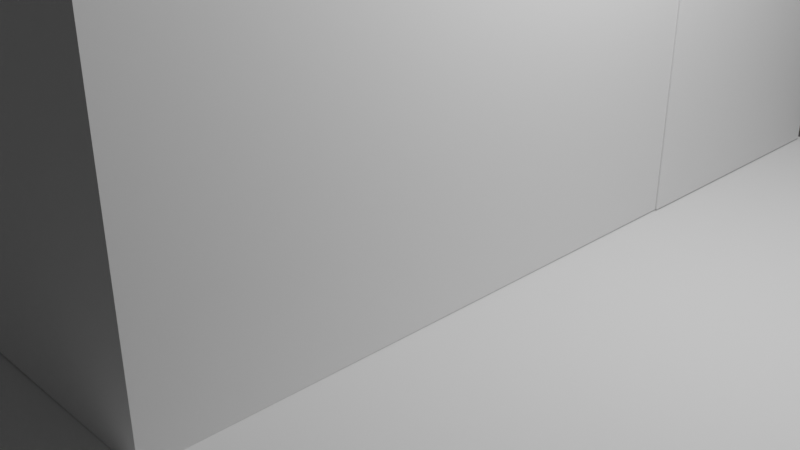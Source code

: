 # Source: simpsonshouse.blend  (saved by Blender 3.1.7; exported with 4.5.12 LTS)
import bpy
from mathutils import Matrix  # noqa: F401  (used for matrix-valued properties, if any)

bpy.ops.wm.read_factory_settings(use_empty=True)
scene = bpy.context.scene
scene.name = 'Scene'

# ---- collections
col_collection = bpy.data.collections.new('Collection'); scene.collection.children.link(col_collection)

# ---- world
world_world = bpy.data.worlds.new('World'); scene.world = world_world
world_world.use_nodes = True; world_world.node_tree.nodes.clear()
_N = world_world.node_tree.nodes; _L = world_world.node_tree.links
n0 = _N.new('ShaderNodeOutputWorld'); n0.name = 'World Output'; n0.location = (300, 300)
n1 = _N.new('ShaderNodeBackground'); n1.name = 'Background'; n1.location = (10, 300)
n1.inputs[0].default_value = (0.05088, 0.05088, 0.05088, 1.0)
_L.new(n1.outputs[0], n0.inputs[0])
n0.is_active_output = True
world_world.color = (0.05088, 0.05088, 0.05088)
world_world.use_sun_shadow = False
world_world.sun_shadow_jitter_overblur = 0.0

# ---- cameras
cam_camera = bpy.data.cameras.new('Camera')
cam_camera.clip_end = 100.0
cam_camera.ortho_scale = 7.314

# ---- lights
light_light = bpy.data.lights.new('Light', 'POINT')
light_light.transmission_factor = 0.0
light_light.energy = 1000.0
light_light.shadow_soft_size = 0.1
light_light.shadow_maximum_resolution = 0.006
light_light.use_absolute_resolution = True

# ---- meshes
me_plane = bpy.data.meshes.new('Plane')
me_plane.from_pydata([(-1.0, -1.0, 0.0), (1.0, -1.0, 0.0), (-1.0, 1.0, 0.0), (1.0, 1.0, 0.0)], [], [(0, 1, 3, 2)])
_uv = me_plane.uv_layers.new(name='UVMap')
_uv.uv.foreach_set('vector', [0.0, 0.0, 1.0, 0.0, 1.0, 1.0, 0.0, 1.0])
me_plane.use_remesh_fix_poles = True
me_plane.use_remesh_preserve_attributes = False
me_plane.update()
me_plane_001 = bpy.data.meshes.new('Plane.001')
me_plane_001.from_pydata([(1.104, 0.9744, 0.05323), (-1.009, 0.9794, 0.05323), (1.104, -1.002, 0.03629), (-1.009, -1.008, 0.05323), (1.105, 0.9759, 4.003), (-1.007, 0.9766, 4.002), (1.105, -1.012, 4.003), (-0.9985, -1.007, 4.005), (0.06647, 0.9794, 0.05323), (0.06647, -1.008, 0.05323), (0.06881, 0.9813, 4.973), (0.07072, -0.9094, 4.98)], [], [(9, 8, 0, 2), (11, 6, 4, 10), (2, 0, 4, 6), (0, 8, 1, 5, 10, 4), (1, 3, 7, 5), (7, 11, 10, 5), (3, 1, 8, 9), (3, 9, 2, 6, 11, 7)])
_uv = me_plane_001.uv_layers.new(name='UVMap')
_uv.uv.foreach_set('vector', [0.5, 0.0, 0.5, 1.0, 1.0, 1.0, 1.0, 0.0, 0.5, 0.0, 1.0, 0.0, 1.0, 1.0, 0.5, 1.0, 1.0, 0.0, 1.0, 1.0, 1.0, 1.0, 1.0, 0.0, 1.0, 1.0, 0.5, 1.0, 0.0, 1.0, 0.0, 1.0, 0.5, 1.0, 1.0, 1.0, 0.0, 1.0, 0.0, 0.0, 0.0, 0.0, 0.0, 1.0, 0.0, 0.0, 0.5, 0.0, 0.5, 1.0, 0.0, 1.0, 0.0, 0.0, 0.0, 1.0, 0.5, 1.0, 0.5, 0.0, 0.0, 0.0, 0.5, 0.0, 1.0, 0.0, 1.0, 0.0, 0.5, 0.0, 0.0, 0.0])
me_plane_001.use_remesh_fix_poles = True
me_plane_001.use_remesh_preserve_attributes = False
me_plane_001.update()
me_plane_004 = bpy.data.meshes.new('Plane.004')
me_plane_004.from_pydata([(1.104, 0.9744, 0.05323), (-1.009, 0.9794, 0.05323), (1.104, -1.013, 0.05323), (-1.009, -1.008, 0.05323), (1.105, 0.9759, 4.003), (-1.007, 0.9724, 3.989), (1.105, -1.012, 4.003), (-0.9985, -1.001, 3.988), (0.06647, 0.9794, 0.05323), (0.06647, -1.008, 0.05323), (0.06387, 0.8809, 4.993), (0.08352, -1.031, 4.986)], [], [(9, 8, 0, 2), (11, 6, 4, 10), (2, 0, 4, 6), (0, 8, 1, 5, 10, 4), (1, 3, 7, 5), (7, 11, 10, 5), (3, 1, 8, 9), (3, 9, 2, 6, 11, 7)])
_uv = me_plane_004.uv_layers.new(name='UVMap')
_uv.uv.foreach_set('vector', [0.5, 0.0, 0.5, 1.0, 1.0, 1.0, 1.0, 0.0, 0.5, 0.0, 1.0, 0.0, 1.0, 1.0, 0.5, 1.0, 1.0, 0.0, 1.0, 1.0, 1.0, 1.0, 1.0, 0.0, 1.0, 1.0, 0.5, 1.0, 0.0, 1.0, 0.0, 1.0, 0.5, 1.0, 1.0, 1.0, 0.0, 1.0, 0.0, 0.0, 0.0, 0.0, 0.0, 1.0, 0.0, 0.0, 0.5, 0.0, 0.5, 1.0, 0.0, 1.0, 0.0, 0.0, 0.0, 1.0, 0.5, 1.0, 0.5, 0.0, 0.0, 0.0, 0.5, 0.0, 1.0, 0.0, 1.0, 0.0, 0.5, 0.0, 0.0, 0.0])
me_plane_004.use_remesh_fix_poles = True
me_plane_004.use_remesh_preserve_attributes = False
me_plane_004.update()

# ---- objects
ob_light = bpy.data.objects.new('Light', light_light)
ob_camera = bpy.data.objects.new('Camera', cam_camera)
ob_plane = bpy.data.objects.new('Plane', me_plane)
ob_plane_001 = bpy.data.objects.new('Plane.001', me_plane_001)
ob_plane_002 = bpy.data.objects.new('Plane.002', me_plane_004)

# ---- transforms, parenting, visibility, modifiers, constraints
ob_light.location = (4.076, 1.005, 5.904)
ob_light.rotation_euler = (0.6503, 0.05522, 1.866)
ob_light.lock_rotations_4d = False
ob_light.empty_display_type = 'ARROWS'
ob_light.color = (0.0, 0.0, 0.0, 0.0)
ob_light.lineart.crease_threshold = 0.0
ob_camera.location = (7.359, -6.926, 4.958)
ob_camera.rotation_euler = (1.109, 0.0, 0.8149)
ob_camera.lock_rotations_4d = False
ob_camera.empty_display_type = 'ARROWS'
ob_camera.color = (0.0, 0.0, 0.0, 0.0)
ob_camera.display_type = 'WIRE'
ob_camera.lineart.crease_threshold = 0.0
ob_plane.location = (0.0, 0.0, 0.0)
ob_plane.scale = (4.984, 4.984, 4.984)
ob_plane_001.location = (-0.1251, -0.963, -0.03709)
ob_plane_001.scale = (1.625, 3.078, 1.0)
ob_plane_002.location = (-0.1081, 3.496, -0.03558)
ob_plane_002.scale = (1.625, 1.435, 1.0)

# ---- collection membership
col_collection.objects.link(ob_light)
col_collection.objects.link(ob_camera)
col_collection.objects.link(ob_plane)
col_collection.objects.link(ob_plane_001)
col_collection.objects.link(ob_plane_002)

# ---- scene / render settings (as saved in the file)
scene.camera = ob_camera
scene.frame_start = 1; scene.frame_end = 250; scene.frame_set(1)
scene.render.engine = 'BLENDER_EEVEE_NEXT'
scene.cycles.sampling_pattern = 'TABULATED_SOBOL'
scene.cycles.use_light_tree = False
scene.view_settings.view_transform = 'Filmic'
bpy.context.view_layer.update()

